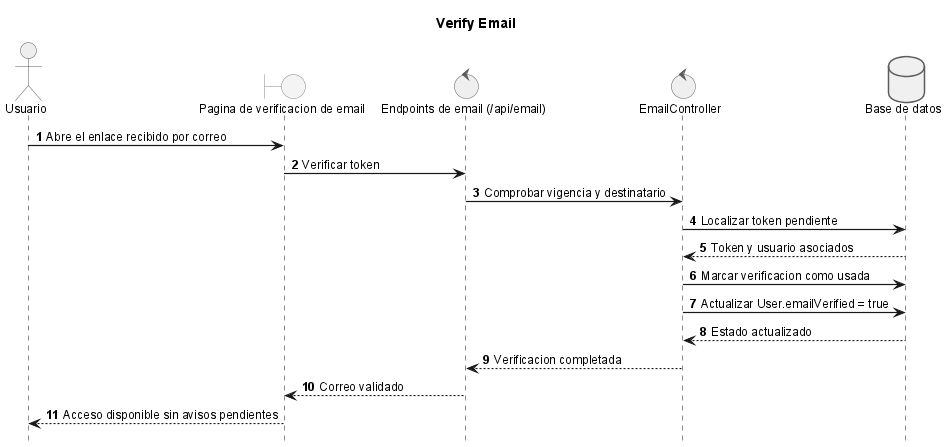

The diagram above was rendered by PlantUML. Its source (embedded in the PNG):
@startuml

title Verify Email

!include _sequence-style.puml
actor Usuario as user
boundary "Pagina de verificacion de email" as ui
control "Endpoints de email (/api/email)" as api
control "EmailController" as srv
database "Base de datos" as db

user -> ui: Abre el enlace recibido por correo
ui -> api: Verificar token
api -> srv: Comprobar vigencia y destinatario
srv -> db: Localizar token pendiente
db --> srv: Token y usuario asociados
srv -> db: Marcar verificacion como usada
srv -> db: Actualizar User.emailVerified = true
db --> srv: Estado actualizado
srv --> api: Verificacion completada
api --> ui: Correo validado
ui --> user: Acceso disponible sin avisos pendientes
@enduml